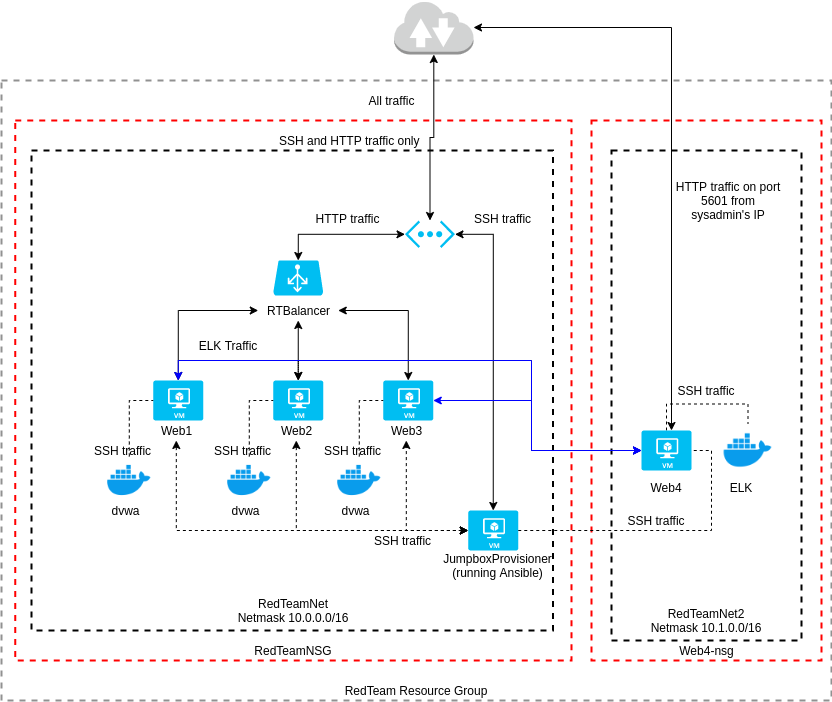

The diagram above was exported from draw.io. Its source (the exported page's mxGraphModel, read from the mxfile embedded in the PNG):
<mxGraphModel dx="1350" dy="1817" grid="1" gridSize="10" guides="1" tooltips="1" connect="1" arrows="1" fold="1" page="1" pageScale="1" pageWidth="850" pageHeight="1100" math="0" shadow="0">
  <root>
    <mxCell id="0" />
    <mxCell id="1" parent="0" />
    <mxCell id="H-L6FHKS-hiX4Nw3Qm2l-6" value="RedTeam Resource Group" style="fontStyle=0;verticalAlign=bottom;align=center;spacingTop=-2;fillColor=none;rounded=0;whiteSpace=wrap;html=1;strokeColor=#919191;strokeWidth=2;dashed=1;container=1;collapsible=0;expand=0;recursiveResize=0;" parent="1" vertex="1">
      <mxGeometry x="10" y="40" width="830" height="620" as="geometry" />
    </mxCell>
    <mxCell id="H-L6FHKS-hiX4Nw3Qm2l-63" value="RedTeamNSG" style="fontStyle=0;verticalAlign=bottom;align=center;spacingTop=-2;fillColor=none;rounded=0;whiteSpace=wrap;html=1;strokeColor=#FF0000;strokeWidth=2;dashed=1;container=1;collapsible=0;expand=0;recursiveResize=0;" parent="H-L6FHKS-hiX4Nw3Qm2l-6" vertex="1">
      <mxGeometry x="13.75" y="40" width="556.25" height="540" as="geometry" />
    </mxCell>
    <mxCell id="enzjHGZYdxmF6zmFj1gu-62" value="" style="rounded=0;whiteSpace=wrap;html=1;gradientColor=#ffffff;strokeWidth=2;dashed=1;fillColor=none;" parent="H-L6FHKS-hiX4Nw3Qm2l-63" vertex="1">
      <mxGeometry x="16.25" y="30" width="521.5" height="480" as="geometry" />
    </mxCell>
    <mxCell id="H-L6FHKS-hiX4Nw3Qm2l-3" value="" style="verticalLabelPosition=bottom;html=1;verticalAlign=top;align=center;strokeColor=none;fillColor=#00BEF2;shape=mxgraph.azure.virtual_network;pointerEvents=1;" parent="H-L6FHKS-hiX4Nw3Qm2l-63" vertex="1">
      <mxGeometry x="389.75" y="100" width="50" height="27.500000000000004" as="geometry" />
    </mxCell>
    <mxCell id="H-L6FHKS-hiX4Nw3Qm2l-15" style="edgeStyle=orthogonalEdgeStyle;rounded=0;orthogonalLoop=1;jettySize=auto;html=1;entryX=0.5;entryY=0;entryDx=0;entryDy=0;entryPerimeter=0;startArrow=classic;startFill=1;" parent="H-L6FHKS-hiX4Nw3Qm2l-63" source="H-L6FHKS-hiX4Nw3Qm2l-3" target="H-L6FHKS-hiX4Nw3Qm2l-9" edge="1">
      <mxGeometry relative="1" as="geometry" />
    </mxCell>
    <mxCell id="H-L6FHKS-hiX4Nw3Qm2l-14" style="edgeStyle=orthogonalEdgeStyle;rounded=0;orthogonalLoop=1;jettySize=auto;html=1;entryX=0.5;entryY=0;entryDx=0;entryDy=0;entryPerimeter=0;startArrow=classic;startFill=1;" parent="H-L6FHKS-hiX4Nw3Qm2l-63" source="H-L6FHKS-hiX4Nw3Qm2l-3" target="H-L6FHKS-hiX4Nw3Qm2l-2" edge="1">
      <mxGeometry relative="1" as="geometry" />
    </mxCell>
    <mxCell id="H-L6FHKS-hiX4Nw3Qm2l-54" value="HTTP traffic" style="text;html=1;resizable=0;autosize=1;align=center;verticalAlign=middle;points=[];fillColor=none;strokeColor=none;rounded=0;" parent="H-L6FHKS-hiX4Nw3Qm2l-63" vertex="1">
      <mxGeometry x="292.5" y="87.5" width="80" height="20" as="geometry" />
    </mxCell>
    <mxCell id="H-L6FHKS-hiX4Nw3Qm2l-55" value="SSH traffic" style="text;html=1;resizable=0;autosize=1;align=center;verticalAlign=middle;points=[];fillColor=none;strokeColor=none;rounded=0;" parent="H-L6FHKS-hiX4Nw3Qm2l-63" vertex="1">
      <mxGeometry x="452.5" y="87.5" width="70" height="20" as="geometry" />
    </mxCell>
    <mxCell id="H-L6FHKS-hiX4Nw3Qm2l-83" value="" style="group" parent="H-L6FHKS-hiX4Nw3Qm2l-63" vertex="1" connectable="0">
      <mxGeometry x="90" y="140" width="498" height="315" as="geometry" />
    </mxCell>
    <mxCell id="H-L6FHKS-hiX4Nw3Qm2l-64" value="RTBalancer" style="text;html=1;resizable=0;autosize=1;align=center;verticalAlign=middle;points=[];fillColor=none;strokeColor=none;rounded=0;" parent="H-L6FHKS-hiX4Nw3Qm2l-83" vertex="1">
      <mxGeometry x="153" y="40" width="80" height="20" as="geometry" />
    </mxCell>
    <mxCell id="H-L6FHKS-hiX4Nw3Qm2l-82" value="" style="group" parent="H-L6FHKS-hiX4Nw3Qm2l-83" vertex="1" connectable="0">
      <mxGeometry width="498" height="315" as="geometry" />
    </mxCell>
    <mxCell id="H-L6FHKS-hiX4Nw3Qm2l-65" value="" style="group" parent="H-L6FHKS-hiX4Nw3Qm2l-82" vertex="1" connectable="0">
      <mxGeometry x="150" width="80" height="60" as="geometry" />
    </mxCell>
    <mxCell id="H-L6FHKS-hiX4Nw3Qm2l-2" value="" style="verticalLabelPosition=bottom;html=1;verticalAlign=top;align=center;strokeColor=none;fillColor=#00BEF2;shape=mxgraph.azure.azure_load_balancer;" parent="H-L6FHKS-hiX4Nw3Qm2l-65" vertex="1">
      <mxGeometry x="18" width="50" height="35" as="geometry" />
    </mxCell>
    <mxCell id="H-L6FHKS-hiX4Nw3Qm2l-33" value="" style="group" parent="H-L6FHKS-hiX4Nw3Qm2l-82" vertex="1" connectable="0">
      <mxGeometry x="120" y="120" width="98" height="140" as="geometry" />
    </mxCell>
    <mxCell id="H-L6FHKS-hiX4Nw3Qm2l-34" value="" style="group" parent="H-L6FHKS-hiX4Nw3Qm2l-33" vertex="1" connectable="0">
      <mxGeometry y="76" width="48" height="64" as="geometry" />
    </mxCell>
    <mxCell id="H-L6FHKS-hiX4Nw3Qm2l-35" value="" style="shape=image;html=1;verticalAlign=top;verticalLabelPosition=bottom;labelBackgroundColor=#ffffff;imageAspect=0;aspect=fixed;image=https://cdn4.iconfinder.com/data/icons/logos-and-brands/512/97_Docker_logo_logos-128.png" parent="H-L6FHKS-hiX4Nw3Qm2l-34" vertex="1">
      <mxGeometry width="48" height="48" as="geometry" />
    </mxCell>
    <mxCell id="H-L6FHKS-hiX4Nw3Qm2l-36" value="dvwa" style="text;html=1;resizable=0;autosize=1;align=center;verticalAlign=middle;points=[];fillColor=none;strokeColor=none;rounded=0;" parent="H-L6FHKS-hiX4Nw3Qm2l-34" vertex="1">
      <mxGeometry y="44" width="40" height="20" as="geometry" />
    </mxCell>
    <mxCell id="H-L6FHKS-hiX4Nw3Qm2l-37" value="" style="group" parent="H-L6FHKS-hiX4Nw3Qm2l-33" vertex="1" connectable="0">
      <mxGeometry x="46" width="52" height="60" as="geometry" />
    </mxCell>
    <mxCell id="H-L6FHKS-hiX4Nw3Qm2l-38" value="" style="verticalLabelPosition=bottom;html=1;verticalAlign=top;align=center;strokeColor=none;fillColor=#00BEF2;shape=mxgraph.azure.virtual_machine;" parent="H-L6FHKS-hiX4Nw3Qm2l-37" vertex="1">
      <mxGeometry x="2" width="50" height="40" as="geometry" />
    </mxCell>
    <mxCell id="H-L6FHKS-hiX4Nw3Qm2l-39" value="Web2" style="text;html=1;resizable=0;autosize=1;align=center;verticalAlign=middle;points=[];fillColor=none;strokeColor=none;rounded=0;" parent="H-L6FHKS-hiX4Nw3Qm2l-37" vertex="1">
      <mxGeometry y="40" width="50" height="20" as="geometry" />
    </mxCell>
    <mxCell id="H-L6FHKS-hiX4Nw3Qm2l-40" style="edgeStyle=orthogonalEdgeStyle;rounded=0;orthogonalLoop=1;jettySize=auto;html=1;entryX=0;entryY=0.5;entryDx=0;entryDy=0;entryPerimeter=0;startArrow=none;startFill=0;endArrow=none;endFill=0;dashed=1;" parent="H-L6FHKS-hiX4Nw3Qm2l-33" source="H-L6FHKS-hiX4Nw3Qm2l-35" target="H-L6FHKS-hiX4Nw3Qm2l-38" edge="1">
      <mxGeometry relative="1" as="geometry" />
    </mxCell>
    <mxCell id="H-L6FHKS-hiX4Nw3Qm2l-32" value="" style="group" parent="H-L6FHKS-hiX4Nw3Qm2l-82" vertex="1" connectable="0">
      <mxGeometry y="120" width="98" height="140" as="geometry" />
    </mxCell>
    <mxCell id="H-L6FHKS-hiX4Nw3Qm2l-30" value="" style="group" parent="H-L6FHKS-hiX4Nw3Qm2l-32" vertex="1" connectable="0">
      <mxGeometry y="76" width="48" height="64" as="geometry" />
    </mxCell>
    <mxCell id="H-L6FHKS-hiX4Nw3Qm2l-5" value="" style="shape=image;html=1;verticalAlign=top;verticalLabelPosition=bottom;labelBackgroundColor=#ffffff;imageAspect=0;aspect=fixed;image=https://cdn4.iconfinder.com/data/icons/logos-and-brands/512/97_Docker_logo_logos-128.png" parent="H-L6FHKS-hiX4Nw3Qm2l-30" vertex="1">
      <mxGeometry width="48" height="48" as="geometry" />
    </mxCell>
    <mxCell id="H-L6FHKS-hiX4Nw3Qm2l-28" value="dvwa" style="text;html=1;resizable=0;autosize=1;align=center;verticalAlign=middle;points=[];fillColor=none;strokeColor=none;rounded=0;" parent="H-L6FHKS-hiX4Nw3Qm2l-30" vertex="1">
      <mxGeometry y="44" width="40" height="20" as="geometry" />
    </mxCell>
    <mxCell id="H-L6FHKS-hiX4Nw3Qm2l-31" value="" style="group" parent="H-L6FHKS-hiX4Nw3Qm2l-32" vertex="1" connectable="0">
      <mxGeometry x="46" width="52" height="60" as="geometry" />
    </mxCell>
    <mxCell id="H-L6FHKS-hiX4Nw3Qm2l-4" value="" style="verticalLabelPosition=bottom;html=1;verticalAlign=top;align=center;strokeColor=none;fillColor=#00BEF2;shape=mxgraph.azure.virtual_machine;" parent="H-L6FHKS-hiX4Nw3Qm2l-31" vertex="1">
      <mxGeometry x="2" width="50" height="40" as="geometry" />
    </mxCell>
    <mxCell id="H-L6FHKS-hiX4Nw3Qm2l-22" value="Web1" style="text;html=1;resizable=0;autosize=1;align=center;verticalAlign=middle;points=[];fillColor=none;strokeColor=none;rounded=0;" parent="H-L6FHKS-hiX4Nw3Qm2l-31" vertex="1">
      <mxGeometry y="40" width="50" height="20" as="geometry" />
    </mxCell>
    <mxCell id="H-L6FHKS-hiX4Nw3Qm2l-27" style="edgeStyle=orthogonalEdgeStyle;rounded=0;orthogonalLoop=1;jettySize=auto;html=1;entryX=0;entryY=0.5;entryDx=0;entryDy=0;entryPerimeter=0;startArrow=none;startFill=0;endArrow=none;endFill=0;dashed=1;" parent="H-L6FHKS-hiX4Nw3Qm2l-32" source="H-L6FHKS-hiX4Nw3Qm2l-5" target="H-L6FHKS-hiX4Nw3Qm2l-4" edge="1">
      <mxGeometry relative="1" as="geometry" />
    </mxCell>
    <mxCell id="H-L6FHKS-hiX4Nw3Qm2l-41" value="" style="group" parent="H-L6FHKS-hiX4Nw3Qm2l-82" vertex="1" connectable="0">
      <mxGeometry x="230" y="120" width="98" height="140" as="geometry" />
    </mxCell>
    <mxCell id="H-L6FHKS-hiX4Nw3Qm2l-42" value="" style="group" parent="H-L6FHKS-hiX4Nw3Qm2l-41" vertex="1" connectable="0">
      <mxGeometry y="76" width="59" height="64" as="geometry" />
    </mxCell>
    <mxCell id="H-L6FHKS-hiX4Nw3Qm2l-43" value="" style="shape=image;html=1;verticalAlign=top;verticalLabelPosition=bottom;labelBackgroundColor=#ffffff;imageAspect=0;aspect=fixed;image=https://cdn4.iconfinder.com/data/icons/logos-and-brands/512/97_Docker_logo_logos-128.png" parent="H-L6FHKS-hiX4Nw3Qm2l-42" vertex="1">
      <mxGeometry width="48" height="48" as="geometry" />
    </mxCell>
    <mxCell id="H-L6FHKS-hiX4Nw3Qm2l-44" value="dvwa" style="text;html=1;resizable=0;autosize=1;align=center;verticalAlign=middle;points=[];fillColor=none;strokeColor=none;rounded=0;" parent="H-L6FHKS-hiX4Nw3Qm2l-42" vertex="1">
      <mxGeometry y="44" width="40" height="20" as="geometry" />
    </mxCell>
    <mxCell id="H-L6FHKS-hiX4Nw3Qm2l-45" value="" style="group" parent="H-L6FHKS-hiX4Nw3Qm2l-41" vertex="1" connectable="0">
      <mxGeometry x="46" width="52" height="60" as="geometry" />
    </mxCell>
    <mxCell id="H-L6FHKS-hiX4Nw3Qm2l-46" value="" style="verticalLabelPosition=bottom;html=1;verticalAlign=top;align=center;strokeColor=none;fillColor=#00BEF2;shape=mxgraph.azure.virtual_machine;" parent="H-L6FHKS-hiX4Nw3Qm2l-45" vertex="1">
      <mxGeometry x="2" width="50" height="40" as="geometry" />
    </mxCell>
    <mxCell id="H-L6FHKS-hiX4Nw3Qm2l-47" value="Web3" style="text;html=1;resizable=0;autosize=1;align=center;verticalAlign=middle;points=[];fillColor=none;strokeColor=none;rounded=0;" parent="H-L6FHKS-hiX4Nw3Qm2l-45" vertex="1">
      <mxGeometry y="40" width="50" height="20" as="geometry" />
    </mxCell>
    <mxCell id="H-L6FHKS-hiX4Nw3Qm2l-48" style="edgeStyle=orthogonalEdgeStyle;rounded=0;orthogonalLoop=1;jettySize=auto;html=1;entryX=0;entryY=0.5;entryDx=0;entryDy=0;entryPerimeter=0;startArrow=none;startFill=0;endArrow=none;endFill=0;dashed=1;" parent="H-L6FHKS-hiX4Nw3Qm2l-41" source="H-L6FHKS-hiX4Nw3Qm2l-43" target="H-L6FHKS-hiX4Nw3Qm2l-46" edge="1">
      <mxGeometry relative="1" as="geometry" />
    </mxCell>
    <mxCell id="H-L6FHKS-hiX4Nw3Qm2l-58" value="" style="group" parent="H-L6FHKS-hiX4Nw3Qm2l-82" vertex="1" connectable="0">
      <mxGeometry x="328" y="250" width="170" height="65" as="geometry" />
    </mxCell>
    <mxCell id="H-L6FHKS-hiX4Nw3Qm2l-9" value="" style="verticalLabelPosition=bottom;html=1;verticalAlign=top;align=center;strokeColor=none;fillColor=#00BEF2;shape=mxgraph.azure.virtual_machine;" parent="H-L6FHKS-hiX4Nw3Qm2l-58" vertex="1">
      <mxGeometry x="35" width="50" height="40" as="geometry" />
    </mxCell>
    <mxCell id="H-L6FHKS-hiX4Nw3Qm2l-59" style="edgeStyle=orthogonalEdgeStyle;rounded=0;orthogonalLoop=1;jettySize=auto;html=1;startArrow=classic;startFill=1;endArrow=classic;endFill=1;dashed=1;" parent="H-L6FHKS-hiX4Nw3Qm2l-82" source="H-L6FHKS-hiX4Nw3Qm2l-9" target="H-L6FHKS-hiX4Nw3Qm2l-22" edge="1">
      <mxGeometry relative="1" as="geometry" />
    </mxCell>
    <mxCell id="H-L6FHKS-hiX4Nw3Qm2l-61" style="edgeStyle=orthogonalEdgeStyle;rounded=0;orthogonalLoop=1;jettySize=auto;html=1;startArrow=classic;startFill=1;endArrow=classic;endFill=1;dashed=1;" parent="H-L6FHKS-hiX4Nw3Qm2l-82" source="H-L6FHKS-hiX4Nw3Qm2l-9" target="H-L6FHKS-hiX4Nw3Qm2l-47" edge="1">
      <mxGeometry relative="1" as="geometry" />
    </mxCell>
    <mxCell id="H-L6FHKS-hiX4Nw3Qm2l-60" style="edgeStyle=orthogonalEdgeStyle;rounded=0;orthogonalLoop=1;jettySize=auto;html=1;startArrow=classic;startFill=1;endArrow=classic;endFill=1;dashed=1;" parent="H-L6FHKS-hiX4Nw3Qm2l-82" source="H-L6FHKS-hiX4Nw3Qm2l-9" target="H-L6FHKS-hiX4Nw3Qm2l-39" edge="1">
      <mxGeometry relative="1" as="geometry" />
    </mxCell>
    <mxCell id="H-L6FHKS-hiX4Nw3Qm2l-66" style="edgeStyle=orthogonalEdgeStyle;rounded=0;orthogonalLoop=1;jettySize=auto;html=1;entryX=0.5;entryY=0;entryDx=0;entryDy=0;entryPerimeter=0;startArrow=classic;startFill=1;endArrow=classic;endFill=1;" parent="H-L6FHKS-hiX4Nw3Qm2l-83" source="H-L6FHKS-hiX4Nw3Qm2l-64" target="H-L6FHKS-hiX4Nw3Qm2l-38" edge="1">
      <mxGeometry relative="1" as="geometry" />
    </mxCell>
    <mxCell id="H-L6FHKS-hiX4Nw3Qm2l-81" style="edgeStyle=orthogonalEdgeStyle;rounded=0;orthogonalLoop=1;jettySize=auto;html=1;entryX=0.5;entryY=0;entryDx=0;entryDy=0;entryPerimeter=0;startArrow=classic;startFill=1;endArrow=classic;endFill=1;" parent="H-L6FHKS-hiX4Nw3Qm2l-83" source="H-L6FHKS-hiX4Nw3Qm2l-64" target="H-L6FHKS-hiX4Nw3Qm2l-4" edge="1">
      <mxGeometry relative="1" as="geometry" />
    </mxCell>
    <mxCell id="H-L6FHKS-hiX4Nw3Qm2l-75" style="edgeStyle=orthogonalEdgeStyle;rounded=0;orthogonalLoop=1;jettySize=auto;html=1;entryX=0.5;entryY=0;entryDx=0;entryDy=0;entryPerimeter=0;startArrow=classic;startFill=1;endArrow=classic;endFill=1;" parent="H-L6FHKS-hiX4Nw3Qm2l-83" source="H-L6FHKS-hiX4Nw3Qm2l-64" target="H-L6FHKS-hiX4Nw3Qm2l-46" edge="1">
      <mxGeometry relative="1" as="geometry" />
    </mxCell>
    <mxCell id="H-L6FHKS-hiX4Nw3Qm2l-13" value="&lt;div&gt;&lt;span&gt;SSH and HTTP traffic only&lt;/span&gt;&lt;/div&gt;" style="text;html=1;resizable=0;autosize=1;align=left;verticalAlign=middle;points=[];fillColor=none;strokeColor=none;rounded=0;" parent="H-L6FHKS-hiX4Nw3Qm2l-63" vertex="1">
      <mxGeometry x="262.5" y="10" width="160" height="20" as="geometry" />
    </mxCell>
    <mxCell id="enzjHGZYdxmF6zmFj1gu-1" value="SSH traffic" style="text;html=1;resizable=0;autosize=1;align=center;verticalAlign=middle;points=[];fillColor=none;strokeColor=none;rounded=0;" parent="H-L6FHKS-hiX4Nw3Qm2l-63" vertex="1">
      <mxGeometry x="352.5" y="410" width="70" height="20" as="geometry" />
    </mxCell>
    <mxCell id="enzjHGZYdxmF6zmFj1gu-2" value="SSH traffic" style="text;html=1;resizable=0;autosize=1;align=center;verticalAlign=middle;points=[];fillColor=none;strokeColor=none;rounded=0;" parent="H-L6FHKS-hiX4Nw3Qm2l-63" vertex="1">
      <mxGeometry x="192.5" y="320" width="70" height="20" as="geometry" />
    </mxCell>
    <mxCell id="enzjHGZYdxmF6zmFj1gu-3" value="SSH traffic" style="text;html=1;resizable=0;autosize=1;align=center;verticalAlign=middle;points=[];fillColor=none;strokeColor=none;rounded=0;" parent="H-L6FHKS-hiX4Nw3Qm2l-63" vertex="1">
      <mxGeometry x="72.5" y="320" width="70" height="20" as="geometry" />
    </mxCell>
    <mxCell id="H-L6FHKS-hiX4Nw3Qm2l-62" value="SSH traffic" style="text;html=1;resizable=0;autosize=1;align=center;verticalAlign=middle;points=[];fillColor=none;strokeColor=none;rounded=0;" parent="H-L6FHKS-hiX4Nw3Qm2l-63" vertex="1">
      <mxGeometry x="302.5" y="320" width="70" height="20" as="geometry" />
    </mxCell>
    <mxCell id="H-L6FHKS-hiX4Nw3Qm2l-57" value="JumpboxProvisioner&lt;br&gt;(running Ansible)" style="text;html=1;resizable=0;autosize=1;align=center;verticalAlign=middle;points=[];fillColor=none;strokeColor=none;rounded=0;" parent="H-L6FHKS-hiX4Nw3Qm2l-63" vertex="1">
      <mxGeometry x="422.5" y="430" width="120" height="30" as="geometry" />
    </mxCell>
    <mxCell id="enzjHGZYdxmF6zmFj1gu-64" value="RedTeamNet&lt;br&gt;Netmask 10.0.0.0/16" style="text;html=1;strokeColor=none;fillColor=none;align=center;verticalAlign=middle;whiteSpace=wrap;rounded=0;dashed=1;" parent="H-L6FHKS-hiX4Nw3Qm2l-63" vertex="1">
      <mxGeometry x="178.13" y="480" width="200" height="20" as="geometry" />
    </mxCell>
    <mxCell id="6IzRNKoyTZJ87SnqCdbu-7" value="ELK Traffic" style="text;html=1;strokeColor=none;fillColor=none;align=center;verticalAlign=middle;whiteSpace=wrap;rounded=0;" vertex="1" parent="H-L6FHKS-hiX4Nw3Qm2l-63">
      <mxGeometry x="142.5" y="220" width="141.87" height="10" as="geometry" />
    </mxCell>
    <mxCell id="H-L6FHKS-hiX4Nw3Qm2l-84" value="All traffic" style="text;html=1;resizable=0;autosize=1;align=center;verticalAlign=middle;points=[];fillColor=none;strokeColor=none;rounded=0;" parent="H-L6FHKS-hiX4Nw3Qm2l-6" vertex="1">
      <mxGeometry x="360" y="10" width="60" height="20" as="geometry" />
    </mxCell>
    <mxCell id="VaL7mf8YvpQZBwNYOfBD-1" value="" style="rounded=0;whiteSpace=wrap;html=1;gradientColor=#ffffff;strokeWidth=2;dashed=1;fillColor=none;strokeColor=#FF0000;" parent="H-L6FHKS-hiX4Nw3Qm2l-6" vertex="1">
      <mxGeometry x="590" y="40" width="230" height="540" as="geometry" />
    </mxCell>
    <mxCell id="VaL7mf8YvpQZBwNYOfBD-106" value="Web4-nsg" style="text;html=1;strokeColor=none;fillColor=none;align=center;verticalAlign=middle;whiteSpace=wrap;rounded=0;" parent="H-L6FHKS-hiX4Nw3Qm2l-6" vertex="1">
      <mxGeometry x="672.5" y="560" width="65" height="20" as="geometry" />
    </mxCell>
    <mxCell id="VaL7mf8YvpQZBwNYOfBD-117" value="HTTP traffic on port 5601 from sysadmin's IP" style="text;html=1;strokeColor=none;fillColor=none;align=center;verticalAlign=middle;whiteSpace=wrap;rounded=0;" parent="H-L6FHKS-hiX4Nw3Qm2l-6" vertex="1">
      <mxGeometry x="672.5" y="110" width="107.5" height="20" as="geometry" />
    </mxCell>
    <mxCell id="6IzRNKoyTZJ87SnqCdbu-4" style="edgeStyle=orthogonalEdgeStyle;rounded=0;orthogonalLoop=1;jettySize=auto;html=1;exitX=0.5;exitY=0;exitDx=0;exitDy=0;exitPerimeter=0;entryX=0;entryY=0.5;entryDx=0;entryDy=0;entryPerimeter=0;startArrow=classic;startFill=1;dashed=1;dashPattern=1 1;" edge="1" parent="1" source="H-L6FHKS-hiX4Nw3Qm2l-38" target="VaL7mf8YvpQZBwNYOfBD-108">
      <mxGeometry relative="1" as="geometry">
        <Array as="points">
          <mxPoint x="307" y="320" />
          <mxPoint x="540" y="320" />
          <mxPoint x="540" y="410" />
        </Array>
      </mxGeometry>
    </mxCell>
    <mxCell id="6IzRNKoyTZJ87SnqCdbu-5" style="edgeStyle=orthogonalEdgeStyle;rounded=0;orthogonalLoop=1;jettySize=auto;html=1;exitX=0.5;exitY=0;exitDx=0;exitDy=0;exitPerimeter=0;entryX=0;entryY=0.5;entryDx=0;entryDy=0;entryPerimeter=0;startArrow=classic;startFill=1;strokeColor=#0000FF;" edge="1" parent="1" source="H-L6FHKS-hiX4Nw3Qm2l-4" target="VaL7mf8YvpQZBwNYOfBD-108">
      <mxGeometry relative="1" as="geometry">
        <Array as="points">
          <mxPoint x="187" y="320" />
          <mxPoint x="540" y="320" />
          <mxPoint x="540" y="410" />
        </Array>
      </mxGeometry>
    </mxCell>
    <mxCell id="H-L6FHKS-hiX4Nw3Qm2l-12" style="edgeStyle=orthogonalEdgeStyle;rounded=0;orthogonalLoop=1;jettySize=auto;html=1;entryX=0.5;entryY=0;entryDx=0;entryDy=0;entryPerimeter=0;startArrow=classic;startFill=1;" parent="1" source="H-L6FHKS-hiX4Nw3Qm2l-8" target="H-L6FHKS-hiX4Nw3Qm2l-3" edge="1">
      <mxGeometry relative="1" as="geometry" />
    </mxCell>
    <mxCell id="VaL7mf8YvpQZBwNYOfBD-116" style="edgeStyle=orthogonalEdgeStyle;rounded=0;orthogonalLoop=1;jettySize=auto;html=1;endArrow=classic;endFill=1;startArrow=classic;startFill=1;" parent="1" source="H-L6FHKS-hiX4Nw3Qm2l-8" edge="1">
      <mxGeometry relative="1" as="geometry">
        <mxPoint x="680" y="390" as="targetPoint" />
      </mxGeometry>
    </mxCell>
    <mxCell id="H-L6FHKS-hiX4Nw3Qm2l-8" value="" style="outlineConnect=0;dashed=0;verticalLabelPosition=bottom;verticalAlign=top;align=center;html=1;shape=mxgraph.aws3.internet_2;fillColor=#D2D3D3;gradientColor=none;" parent="1" vertex="1">
      <mxGeometry x="402.5" y="-40" width="79.5" height="54" as="geometry" />
    </mxCell>
    <mxCell id="VaL7mf8YvpQZBwNYOfBD-104" value="" style="rounded=0;whiteSpace=wrap;html=1;gradientColor=#ffffff;strokeWidth=2;dashed=1;fillColor=none;" parent="1" vertex="1">
      <mxGeometry x="620" y="110" width="190" height="490" as="geometry" />
    </mxCell>
    <mxCell id="VaL7mf8YvpQZBwNYOfBD-105" value="Web4" style="text;html=1;strokeColor=none;fillColor=none;align=center;verticalAlign=middle;whiteSpace=wrap;rounded=0;" parent="1" vertex="1">
      <mxGeometry x="655" y="436.5" width="40" height="20" as="geometry" />
    </mxCell>
    <mxCell id="VaL7mf8YvpQZBwNYOfBD-107" value="RedTeamNet2&lt;br&gt;Netmask 10.1.0.0/16" style="text;html=1;strokeColor=none;fillColor=none;align=center;verticalAlign=middle;whiteSpace=wrap;rounded=0;dashed=1;" parent="1" vertex="1">
      <mxGeometry x="615" y="570" width="200" height="20" as="geometry" />
    </mxCell>
    <mxCell id="VaL7mf8YvpQZBwNYOfBD-113" style="edgeStyle=orthogonalEdgeStyle;rounded=0;orthogonalLoop=1;jettySize=auto;html=1;exitX=0.5;exitY=0;exitDx=0;exitDy=0;exitPerimeter=0;entryX=0.5;entryY=0;entryDx=0;entryDy=0;dashed=1;endArrow=none;endFill=0;" parent="1" source="VaL7mf8YvpQZBwNYOfBD-108" target="VaL7mf8YvpQZBwNYOfBD-110" edge="1">
      <mxGeometry relative="1" as="geometry" />
    </mxCell>
    <mxCell id="VaL7mf8YvpQZBwNYOfBD-108" value="" style="verticalLabelPosition=bottom;html=1;verticalAlign=top;align=center;strokeColor=none;fillColor=#00BEF2;shape=mxgraph.azure.virtual_machine;" parent="1" vertex="1">
      <mxGeometry x="650" y="390" width="50" height="40" as="geometry" />
    </mxCell>
    <mxCell id="VaL7mf8YvpQZBwNYOfBD-110" value="" style="shape=image;html=1;verticalAlign=top;verticalLabelPosition=bottom;labelBackgroundColor=#ffffff;imageAspect=0;aspect=fixed;image=https://cdn4.iconfinder.com/data/icons/logos-and-brands/512/97_Docker_logo_logos-128.png;strokeColor=#FF0000;" parent="1" vertex="1">
      <mxGeometry x="730" y="383.5" width="53" height="53" as="geometry" />
    </mxCell>
    <mxCell id="VaL7mf8YvpQZBwNYOfBD-112" value="ELK" style="text;html=1;strokeColor=none;fillColor=none;align=center;verticalAlign=middle;whiteSpace=wrap;rounded=0;" parent="1" vertex="1">
      <mxGeometry x="730" y="436.5" width="40" height="20" as="geometry" />
    </mxCell>
    <mxCell id="VaL7mf8YvpQZBwNYOfBD-114" value="SSH traffic" style="text;html=1;strokeColor=none;fillColor=none;align=center;verticalAlign=middle;whiteSpace=wrap;rounded=0;" parent="1" vertex="1">
      <mxGeometry x="670" y="340" width="90" height="20" as="geometry" />
    </mxCell>
    <mxCell id="VaL7mf8YvpQZBwNYOfBD-119" value="SSH traffic" style="text;html=1;strokeColor=none;fillColor=none;align=center;verticalAlign=middle;whiteSpace=wrap;rounded=0;" parent="1" vertex="1">
      <mxGeometry x="620" y="470" width="90" height="20" as="geometry" />
    </mxCell>
    <mxCell id="VaL7mf8YvpQZBwNYOfBD-121" style="edgeStyle=orthogonalEdgeStyle;rounded=0;orthogonalLoop=1;jettySize=auto;html=1;exitX=1;exitY=0.5;exitDx=0;exitDy=0;exitPerimeter=0;entryX=1;entryY=0.5;entryDx=0;entryDy=0;entryPerimeter=0;dashed=1;startArrow=none;startFill=0;endArrow=none;endFill=0;" parent="1" source="H-L6FHKS-hiX4Nw3Qm2l-9" target="VaL7mf8YvpQZBwNYOfBD-108" edge="1">
      <mxGeometry relative="1" as="geometry" />
    </mxCell>
    <mxCell id="6IzRNKoyTZJ87SnqCdbu-2" style="edgeStyle=orthogonalEdgeStyle;rounded=0;orthogonalLoop=1;jettySize=auto;html=1;exitX=1;exitY=0.5;exitDx=0;exitDy=0;exitPerimeter=0;entryX=0;entryY=0.5;entryDx=0;entryDy=0;entryPerimeter=0;startArrow=classic;startFill=1;strokeColor=#0000FF;" edge="1" parent="1" source="H-L6FHKS-hiX4Nw3Qm2l-46" target="VaL7mf8YvpQZBwNYOfBD-108">
      <mxGeometry relative="1" as="geometry">
        <Array as="points">
          <mxPoint x="540" y="360" />
          <mxPoint x="540" y="410" />
        </Array>
      </mxGeometry>
    </mxCell>
  </root>
</mxGraphModel>